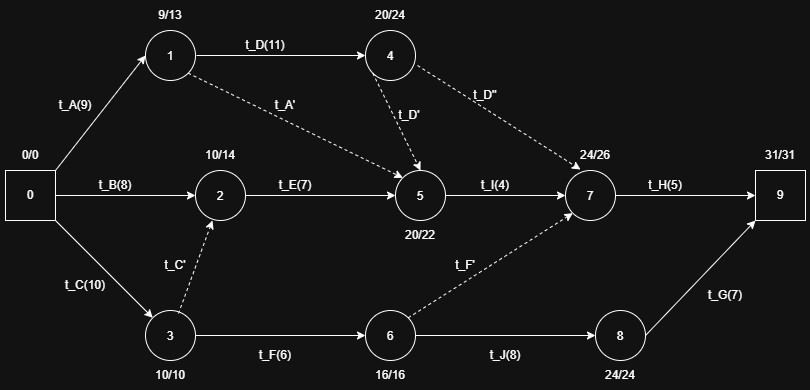

The diagram above was exported from draw.io. Its source (the exported page's mxGraphModel, read from the mxfile embedded in the PNG):
<mxGraphModel dx="860" dy="473" grid="1" gridSize="10" guides="1" tooltips="1" connect="1" arrows="1" fold="1" page="1" pageScale="1" pageWidth="827" pageHeight="1169" math="0" shadow="0">
  <root>
    <mxCell id="0" />
    <mxCell id="1" parent="0" />
    <mxCell id="yaDVVjV7Tm5XLwuuB-Z7-1" parent="1" style="whiteSpace=wrap;html=1;aspect=fixed;" value="0" vertex="1">
      <mxGeometry height="50" width="50" x="40" y="220" as="geometry" />
    </mxCell>
    <mxCell id="yaDVVjV7Tm5XLwuuB-Z7-2" parent="1" style="ellipse;whiteSpace=wrap;html=1;shapeInside=1;aspect=fixed;" value="1" vertex="1">
      <mxGeometry height="50" width="50" x="180" y="80" as="geometry" />
    </mxCell>
    <mxCell id="yaDVVjV7Tm5XLwuuB-Z7-3" parent="1" style="ellipse;whiteSpace=wrap;html=1;shapeInside=1;aspect=fixed;" value="3" vertex="1">
      <mxGeometry height="50" width="50" x="180" y="360" as="geometry" />
    </mxCell>
    <mxCell id="yaDVVjV7Tm5XLwuuB-Z7-4" parent="1" style="ellipse;whiteSpace=wrap;html=1;shapeInside=1;aspect=fixed;" value="2" vertex="1">
      <mxGeometry height="50" width="50" x="230" y="220" as="geometry" />
    </mxCell>
    <mxCell id="yaDVVjV7Tm5XLwuuB-Z7-5" edge="1" parent="1" source="yaDVVjV7Tm5XLwuuB-Z7-1" style="endArrow=classic;html=1;rounded=0;defaultLabelBackgroundColor=page;labelPadding=0 4;exitX=1;exitY=0.5;exitDx=0;exitDy=0;entryX=0;entryY=0.5;entryDx=0;entryDy=0;" target="yaDVVjV7Tm5XLwuuB-Z7-4" value="">
      <mxGeometry height="50" relative="1" width="50" as="geometry">
        <mxPoint x="390" y="270" as="sourcePoint" />
        <mxPoint x="440" y="220" as="targetPoint" />
      </mxGeometry>
    </mxCell>
    <mxCell id="yaDVVjV7Tm5XLwuuB-Z7-6" edge="1" parent="1" source="yaDVVjV7Tm5XLwuuB-Z7-1" style="endArrow=classic;html=1;rounded=0;defaultLabelBackgroundColor=page;labelPadding=0 4;exitX=1;exitY=0;exitDx=0;exitDy=0;entryX=0;entryY=0.5;entryDx=0;entryDy=0;" target="yaDVVjV7Tm5XLwuuB-Z7-2" value="">
      <mxGeometry height="50" relative="1" width="50" as="geometry">
        <mxPoint x="100" y="255" as="sourcePoint" />
        <mxPoint x="190" y="255" as="targetPoint" />
      </mxGeometry>
    </mxCell>
    <mxCell id="yaDVVjV7Tm5XLwuuB-Z7-7" edge="1" parent="1" source="yaDVVjV7Tm5XLwuuB-Z7-1" style="endArrow=classic;html=1;rounded=0;defaultLabelBackgroundColor=page;labelPadding=0 4;exitX=1;exitY=1;exitDx=0;exitDy=0;" target="yaDVVjV7Tm5XLwuuB-Z7-3" value="">
      <mxGeometry height="50" relative="1" width="50" as="geometry">
        <mxPoint x="110" y="265" as="sourcePoint" />
        <mxPoint x="200" y="265" as="targetPoint" />
      </mxGeometry>
    </mxCell>
    <mxCell id="yaDVVjV7Tm5XLwuuB-Z7-8" parent="1" style="ellipse;whiteSpace=wrap;html=1;shapeInside=1;aspect=fixed;" value="4" vertex="1">
      <mxGeometry height="50" width="50" x="400" y="80" as="geometry" />
    </mxCell>
    <mxCell id="yaDVVjV7Tm5XLwuuB-Z7-9" parent="1" style="ellipse;whiteSpace=wrap;html=1;shapeInside=1;aspect=fixed;" value="6" vertex="1">
      <mxGeometry height="50" width="50" x="400" y="360" as="geometry" />
    </mxCell>
    <mxCell id="yaDVVjV7Tm5XLwuuB-Z7-10" parent="1" style="ellipse;whiteSpace=wrap;html=1;shapeInside=1;aspect=fixed;" value="5" vertex="1">
      <mxGeometry height="50" width="50" x="430" y="220" as="geometry" />
    </mxCell>
    <mxCell id="yaDVVjV7Tm5XLwuuB-Z7-11" edge="1" parent="1" style="endArrow=classic;html=1;rounded=0;defaultLabelBackgroundColor=page;labelPadding=0 4;entryX=0;entryY=0.5;entryDx=0;entryDy=0;" target="yaDVVjV7Tm5XLwuuB-Z7-8" value="">
      <mxGeometry height="50" relative="1" width="50" as="geometry">
        <mxPoint x="231" y="105" as="sourcePoint" />
        <mxPoint x="390" y="150" as="targetPoint" />
      </mxGeometry>
    </mxCell>
    <mxCell id="yaDVVjV7Tm5XLwuuB-Z7-12" edge="1" parent="1" source="yaDVVjV7Tm5XLwuuB-Z7-3" style="endArrow=classic;html=1;rounded=0;defaultLabelBackgroundColor=page;labelPadding=0 4;exitX=1;exitY=0.5;exitDx=0;exitDy=0;entryX=0;entryY=0.5;entryDx=0;entryDy=0;" target="yaDVVjV7Tm5XLwuuB-Z7-9" value="">
      <mxGeometry height="50" relative="1" width="50" as="geometry">
        <mxPoint x="185" y="315" as="sourcePoint" />
        <mxPoint x="325" y="315" as="targetPoint" />
      </mxGeometry>
    </mxCell>
    <mxCell id="yaDVVjV7Tm5XLwuuB-Z7-13" edge="1" parent="1" source="yaDVVjV7Tm5XLwuuB-Z7-4" style="endArrow=classic;html=1;rounded=0;defaultLabelBackgroundColor=page;labelPadding=0 4;exitX=1;exitY=0.5;exitDx=0;exitDy=0;entryX=0;entryY=0.5;entryDx=0;entryDy=0;" target="yaDVVjV7Tm5XLwuuB-Z7-10" value="">
      <mxGeometry height="50" relative="1" width="50" as="geometry">
        <mxPoint x="120" y="275" as="sourcePoint" />
        <mxPoint x="260" y="275" as="targetPoint" />
      </mxGeometry>
    </mxCell>
    <mxCell id="yaDVVjV7Tm5XLwuuB-Z7-14" edge="1" parent="1" source="yaDVVjV7Tm5XLwuuB-Z7-3" style="endArrow=classic;html=1;rounded=0;defaultLabelBackgroundColor=page;labelPadding=0 4;exitX=0.66;exitY=0.06;exitDx=0;exitDy=0;entryX=0.34;entryY=1;entryDx=0;entryDy=0;exitPerimeter=0;entryPerimeter=0;dashed=1;" target="yaDVVjV7Tm5XLwuuB-Z7-4" value="">
      <mxGeometry height="50" relative="1" width="50" as="geometry">
        <mxPoint x="290" y="255" as="sourcePoint" />
        <mxPoint x="410" y="255" as="targetPoint" />
      </mxGeometry>
    </mxCell>
    <mxCell id="yaDVVjV7Tm5XLwuuB-Z7-15" edge="1" parent="1" source="yaDVVjV7Tm5XLwuuB-Z7-2" style="endArrow=classic;html=1;rounded=0;defaultLabelBackgroundColor=page;labelPadding=0 4;exitX=1;exitY=1;exitDx=0;exitDy=0;entryX=0;entryY=0;entryDx=0;entryDy=0;dashed=1;" target="yaDVVjV7Tm5XLwuuB-Z7-10" value="">
      <mxGeometry height="50" relative="1" width="50" as="geometry">
        <mxPoint x="223" y="373" as="sourcePoint" />
        <mxPoint x="257" y="280" as="targetPoint" />
      </mxGeometry>
    </mxCell>
    <mxCell id="yaDVVjV7Tm5XLwuuB-Z7-16" edge="1" parent="1" source="yaDVVjV7Tm5XLwuuB-Z7-8" style="endArrow=classic;html=1;rounded=0;defaultLabelBackgroundColor=page;labelPadding=0 4;exitX=0;exitY=1;exitDx=0;exitDy=0;entryX=0.5;entryY=0;entryDx=0;entryDy=0;dashed=1;" target="yaDVVjV7Tm5XLwuuB-Z7-10" value="">
      <mxGeometry height="50" relative="1" width="50" as="geometry">
        <mxPoint x="223" y="373" as="sourcePoint" />
        <mxPoint x="257" y="280" as="targetPoint" />
      </mxGeometry>
    </mxCell>
    <mxCell id="yaDVVjV7Tm5XLwuuB-Z7-17" parent="1" style="ellipse;whiteSpace=wrap;html=1;shapeInside=1;aspect=fixed;" value="8" vertex="1">
      <mxGeometry height="50" width="50" x="630" y="360" as="geometry" />
    </mxCell>
    <mxCell id="yaDVVjV7Tm5XLwuuB-Z7-18" parent="1" style="ellipse;whiteSpace=wrap;html=1;shapeInside=1;aspect=fixed;" value="7" vertex="1">
      <mxGeometry height="50" width="50" x="600" y="220" as="geometry" />
    </mxCell>
    <mxCell id="yaDVVjV7Tm5XLwuuB-Z7-20" edge="1" parent="1" source="yaDVVjV7Tm5XLwuuB-Z7-9" style="endArrow=classic;html=1;rounded=0;defaultLabelBackgroundColor=page;labelPadding=0 4;exitX=1;exitY=0.5;exitDx=0;exitDy=0;entryX=0;entryY=0.5;entryDx=0;entryDy=0;" target="yaDVVjV7Tm5XLwuuB-Z7-17" value="">
      <mxGeometry height="50" relative="1" width="50" as="geometry">
        <mxPoint x="240" y="395" as="sourcePoint" />
        <mxPoint x="410" y="395" as="targetPoint" />
      </mxGeometry>
    </mxCell>
    <mxCell id="yaDVVjV7Tm5XLwuuB-Z7-21" edge="1" parent="1" source="yaDVVjV7Tm5XLwuuB-Z7-10" style="endArrow=classic;html=1;rounded=0;defaultLabelBackgroundColor=page;labelPadding=0 4;exitX=1;exitY=0.5;exitDx=0;exitDy=0;entryX=0;entryY=0.5;entryDx=0;entryDy=0;" target="yaDVVjV7Tm5XLwuuB-Z7-18" value="">
      <mxGeometry height="50" relative="1" width="50" as="geometry">
        <mxPoint x="460" y="395" as="sourcePoint" />
        <mxPoint x="640" y="395" as="targetPoint" />
      </mxGeometry>
    </mxCell>
    <mxCell id="yaDVVjV7Tm5XLwuuB-Z7-22" parent="1" style="whiteSpace=wrap;html=1;aspect=fixed;" value="9" vertex="1">
      <mxGeometry height="50" width="50" x="790" y="220" as="geometry" />
    </mxCell>
    <mxCell id="yaDVVjV7Tm5XLwuuB-Z7-23" edge="1" parent="1" source="yaDVVjV7Tm5XLwuuB-Z7-17" style="endArrow=classic;html=1;rounded=0;defaultLabelBackgroundColor=page;labelPadding=0 4;exitX=1;exitY=0.5;exitDx=0;exitDy=0;entryX=0;entryY=1;entryDx=0;entryDy=0;" target="yaDVVjV7Tm5XLwuuB-Z7-22" value="">
      <mxGeometry height="50" relative="1" width="50" as="geometry">
        <mxPoint x="460" y="255" as="sourcePoint" />
        <mxPoint x="580" y="255" as="targetPoint" />
      </mxGeometry>
    </mxCell>
    <mxCell id="yaDVVjV7Tm5XLwuuB-Z7-24" edge="1" parent="1" source="yaDVVjV7Tm5XLwuuB-Z7-18" style="endArrow=classic;html=1;rounded=0;defaultLabelBackgroundColor=page;labelPadding=0 4;exitX=1;exitY=0.5;exitDx=0;exitDy=0;entryX=0;entryY=0.5;entryDx=0;entryDy=0;" target="yaDVVjV7Tm5XLwuuB-Z7-22" value="">
      <mxGeometry height="50" relative="1" width="50" as="geometry">
        <mxPoint x="470" y="265" as="sourcePoint" />
        <mxPoint x="590" y="265" as="targetPoint" />
      </mxGeometry>
    </mxCell>
    <mxCell id="yaDVVjV7Tm5XLwuuB-Z7-25" edge="1" parent="1" source="yaDVVjV7Tm5XLwuuB-Z7-8" style="endArrow=classic;html=1;rounded=0;defaultLabelBackgroundColor=page;labelPadding=0 4;exitX=1.04;exitY=0.7;exitDx=0;exitDy=0;entryX=0.3;entryY=-0.02;entryDx=0;entryDy=0;dashed=1;exitPerimeter=0;entryPerimeter=0;" target="yaDVVjV7Tm5XLwuuB-Z7-18" value="">
      <mxGeometry height="50" relative="1" width="50" as="geometry">
        <mxPoint x="233" y="133" as="sourcePoint" />
        <mxPoint x="417" y="237" as="targetPoint" />
      </mxGeometry>
    </mxCell>
    <mxCell id="yaDVVjV7Tm5XLwuuB-Z7-26" edge="1" parent="1" source="yaDVVjV7Tm5XLwuuB-Z7-9" style="endArrow=classic;html=1;rounded=0;defaultLabelBackgroundColor=page;labelPadding=0 4;exitX=1;exitY=0;exitDx=0;exitDy=0;entryX=0;entryY=1;entryDx=0;entryDy=0;dashed=1;" target="yaDVVjV7Tm5XLwuuB-Z7-18" value="">
      <mxGeometry height="50" relative="1" width="50" as="geometry">
        <mxPoint x="223" y="373" as="sourcePoint" />
        <mxPoint x="257" y="280" as="targetPoint" />
      </mxGeometry>
    </mxCell>
    <mxCell id="yaDVVjV7Tm5XLwuuB-Z7-27" parent="1" style="text;html=1;whiteSpace=wrap;strokeColor=none;fillColor=none;align=center;verticalAlign=middle;rounded=0;" value="t_A(9)" vertex="1">
      <mxGeometry height="30" width="60" x="80" y="140" as="geometry" />
    </mxCell>
    <mxCell id="yaDVVjV7Tm5XLwuuB-Z7-28" parent="1" style="text;html=1;whiteSpace=wrap;strokeColor=none;fillColor=none;align=center;verticalAlign=middle;rounded=0;" value="t_G(7)" vertex="1">
      <mxGeometry height="30" width="60" x="730" y="330" as="geometry" />
    </mxCell>
    <mxCell id="yaDVVjV7Tm5XLwuuB-Z7-29" parent="1" style="text;html=1;whiteSpace=wrap;strokeColor=none;fillColor=none;align=center;verticalAlign=middle;rounded=0;" value="t_H(5)" vertex="1">
      <mxGeometry height="30" width="60" x="670" y="220" as="geometry" />
    </mxCell>
    <mxCell id="yaDVVjV7Tm5XLwuuB-Z7-30" parent="1" style="text;html=1;whiteSpace=wrap;strokeColor=none;fillColor=none;align=center;verticalAlign=middle;rounded=0;" value="t_B(8)" vertex="1">
      <mxGeometry height="30" width="60" x="120" y="220" as="geometry" />
    </mxCell>
    <mxCell id="yaDVVjV7Tm5XLwuuB-Z7-31" parent="1" style="text;html=1;whiteSpace=wrap;strokeColor=none;fillColor=none;align=center;verticalAlign=middle;rounded=0;" value="t_J(8)" vertex="1">
      <mxGeometry height="30" width="60" x="510" y="390" as="geometry" />
    </mxCell>
    <mxCell id="yaDVVjV7Tm5XLwuuB-Z7-32" parent="1" style="text;html=1;whiteSpace=wrap;strokeColor=none;fillColor=none;align=center;verticalAlign=middle;rounded=0;" value="t_I(4)" vertex="1">
      <mxGeometry height="30" width="60" x="500" y="220" as="geometry" />
    </mxCell>
    <mxCell id="yaDVVjV7Tm5XLwuuB-Z7-33" parent="1" style="text;html=1;whiteSpace=wrap;strokeColor=none;fillColor=none;align=center;verticalAlign=middle;rounded=0;" value="t_D(11)" vertex="1">
      <mxGeometry height="30" width="60" x="270" y="80" as="geometry" />
    </mxCell>
    <mxCell id="yaDVVjV7Tm5XLwuuB-Z7-34" parent="1" style="text;html=1;whiteSpace=wrap;strokeColor=none;fillColor=none;align=center;verticalAlign=middle;rounded=0;" value="t_E(7)" vertex="1">
      <mxGeometry height="30" width="60" x="300" y="220" as="geometry" />
    </mxCell>
    <mxCell id="yaDVVjV7Tm5XLwuuB-Z7-35" parent="1" style="text;html=1;whiteSpace=wrap;strokeColor=none;fillColor=none;align=center;verticalAlign=middle;rounded=0;" value="t_F(6)" vertex="1">
      <mxGeometry height="30" width="60" x="280" y="390" as="geometry" />
    </mxCell>
    <mxCell id="yaDVVjV7Tm5XLwuuB-Z7-36" parent="1" style="text;html=1;whiteSpace=wrap;strokeColor=none;fillColor=none;align=center;verticalAlign=middle;rounded=0;" value="t_C(10)" vertex="1">
      <mxGeometry height="30" width="60" x="90" y="320" as="geometry" />
    </mxCell>
    <mxCell id="yaDVVjV7Tm5XLwuuB-Z7-37" parent="1" style="text;html=1;whiteSpace=wrap;strokeColor=none;fillColor=none;align=center;verticalAlign=middle;rounded=0;" value="9/13" vertex="1">
      <mxGeometry height="30" width="60" x="175" y="50" as="geometry" />
    </mxCell>
    <mxCell id="yaDVVjV7Tm5XLwuuB-Z7-38" parent="1" style="text;html=1;whiteSpace=wrap;strokeColor=none;fillColor=none;align=center;verticalAlign=middle;rounded=0;" value="0/0" vertex="1">
      <mxGeometry height="30" width="60" x="35" y="190" as="geometry" />
    </mxCell>
    <mxCell id="yaDVVjV7Tm5XLwuuB-Z7-39" parent="1" style="text;html=1;whiteSpace=wrap;strokeColor=none;fillColor=none;align=center;verticalAlign=middle;rounded=0;" value="31/31" vertex="1">
      <mxGeometry height="30" width="60" x="785" y="190" as="geometry" />
    </mxCell>
    <mxCell id="yaDVVjV7Tm5XLwuuB-Z7-40" parent="1" style="text;html=1;whiteSpace=wrap;strokeColor=none;fillColor=none;align=center;verticalAlign=middle;rounded=0;" value="24/24" vertex="1">
      <mxGeometry height="30" width="60" x="625" y="410" as="geometry" />
    </mxCell>
    <mxCell id="yaDVVjV7Tm5XLwuuB-Z7-41" parent="1" style="text;html=1;whiteSpace=wrap;strokeColor=none;fillColor=none;align=center;verticalAlign=middle;rounded=0;" value="24/26" vertex="1">
      <mxGeometry height="30" width="60" x="600" y="190" as="geometry" />
    </mxCell>
    <mxCell id="yaDVVjV7Tm5XLwuuB-Z7-42" parent="1" style="text;html=1;whiteSpace=wrap;strokeColor=none;fillColor=none;align=center;verticalAlign=middle;rounded=0;" value="16/16" vertex="1">
      <mxGeometry height="30" width="60" x="395" y="410" as="geometry" />
    </mxCell>
    <mxCell id="yaDVVjV7Tm5XLwuuB-Z7-43" parent="1" style="text;html=1;whiteSpace=wrap;strokeColor=none;fillColor=none;align=center;verticalAlign=middle;rounded=0;" value="20/22" vertex="1">
      <mxGeometry height="30" width="60" x="425" y="270" as="geometry" />
    </mxCell>
    <mxCell id="yaDVVjV7Tm5XLwuuB-Z7-44" parent="1" style="text;html=1;whiteSpace=wrap;strokeColor=none;fillColor=none;align=center;verticalAlign=middle;rounded=0;" value="10/10" vertex="1">
      <mxGeometry height="30" width="60" x="175" y="410" as="geometry" />
    </mxCell>
    <mxCell id="yaDVVjV7Tm5XLwuuB-Z7-45" parent="1" style="text;html=1;whiteSpace=wrap;strokeColor=none;fillColor=none;align=center;verticalAlign=middle;rounded=0;" value="20/24" vertex="1">
      <mxGeometry height="30" width="60" x="395" y="50" as="geometry" />
    </mxCell>
    <mxCell id="yaDVVjV7Tm5XLwuuB-Z7-46" parent="1" style="text;html=1;whiteSpace=wrap;strokeColor=none;fillColor=none;align=center;verticalAlign=middle;rounded=0;" value="10/14" vertex="1">
      <mxGeometry height="30" width="60" x="225" y="190" as="geometry" />
    </mxCell>
    <mxCell id="yaDVVjV7Tm5XLwuuB-Z7-47" parent="1" style="text;html=1;whiteSpace=wrap;strokeColor=none;fillColor=none;align=center;verticalAlign=middle;rounded=0;" value="t_C'" vertex="1">
      <mxGeometry height="30" width="60" x="180" y="300" as="geometry" />
    </mxCell>
    <mxCell id="yaDVVjV7Tm5XLwuuB-Z7-48" parent="1" style="text;html=1;whiteSpace=wrap;strokeColor=none;fillColor=none;align=center;verticalAlign=middle;rounded=0;" value="t_F'" vertex="1">
      <mxGeometry height="30" width="60" x="470" y="300" as="geometry" />
    </mxCell>
    <mxCell id="yaDVVjV7Tm5XLwuuB-Z7-49" parent="1" style="text;html=1;whiteSpace=wrap;strokeColor=none;fillColor=none;align=center;verticalAlign=middle;rounded=0;" value="t_A'" vertex="1">
      <mxGeometry height="30" width="60" x="290" y="140" as="geometry" />
    </mxCell>
    <mxCell id="yaDVVjV7Tm5XLwuuB-Z7-50" parent="1" style="text;html=1;whiteSpace=wrap;strokeColor=none;fillColor=none;align=center;verticalAlign=middle;rounded=0;" value="t_D'" vertex="1">
      <mxGeometry height="30" width="60" x="414" y="150" as="geometry" />
    </mxCell>
    <mxCell id="yaDVVjV7Tm5XLwuuB-Z7-51" parent="1" style="text;html=1;whiteSpace=wrap;strokeColor=none;fillColor=none;align=center;verticalAlign=middle;rounded=0;" value="t_D''" vertex="1">
      <mxGeometry height="30" width="60" x="490" y="130" as="geometry" />
    </mxCell>
  </root>
</mxGraphModel>